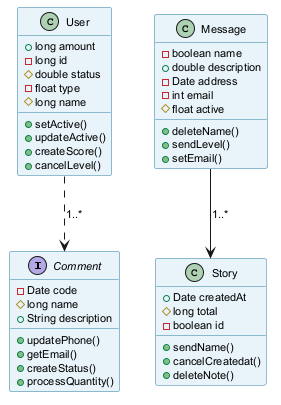

The diagram above was rendered by PlantUML. Its source (embedded in the PNG):
@startuml
skinparam backgroundColor #FFFFFF
skinparam classBackgroundColor #E8F4FA
skinparam classBorderColor #2C7DA0
skinparam defaultFontSize 11
interface Comment {
  -Date code
  #long name
  +String description
  +updatePhone()
  +getEmail()
  +createStatus()
  +processQuantity()
}
class Story {
  +Date createdAt
  #long total
  -boolean id
  +sendName()
  +cancelCreatedat()
  +deleteNote()
}
class User {
  +long amount
  -long id
  #double status
  -float type
  #long name
  +setActive()
  +updateActive()
  +createScore()
  +cancelLevel()
}
class Message {
  -boolean name
  +double description
  -Date address
  -int email
  #float active
  +deleteName()
  +sendLevel()
  +setEmail()
}
User ..> Comment : "1..*"
Message --> Story : "1..*"
@enduml